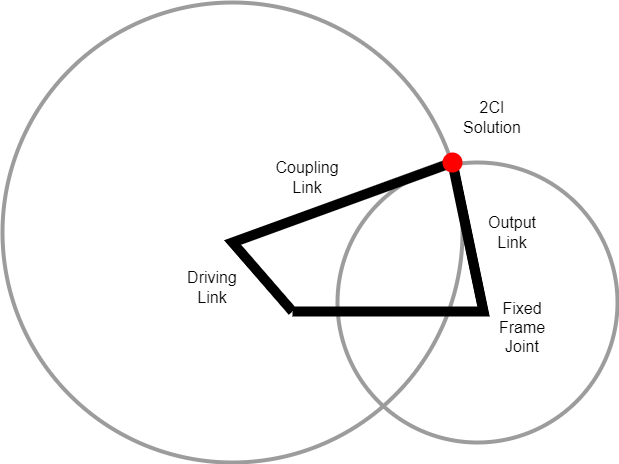

The diagram above was exported from draw.io. Its source (the exported page's mxGraphModel, read from the mxfile embedded in the PNG):
<mxGraphModel dx="1422" dy="705" grid="1" gridSize="10" guides="1" tooltips="1" connect="1" arrows="1" fold="1" page="1" pageScale="1" pageWidth="850" pageHeight="1100" math="0" shadow="0">
  <root>
    <mxCell id="0" />
    <mxCell id="1" parent="0" />
    <mxCell id="pzt2GzzyhMBOCiXpwwKO-1" value="" style="ellipse;whiteSpace=wrap;html=1;aspect=fixed;fillColor=none;strokeWidth=4;strokeColor=#9C9C9C;" vertex="1" parent="1">
      <mxGeometry x="90" y="40" width="460" height="460" as="geometry" />
    </mxCell>
    <mxCell id="pzt2GzzyhMBOCiXpwwKO-2" value="" style="ellipse;whiteSpace=wrap;html=1;aspect=fixed;fillColor=none;strokeWidth=4;strokeColor=#9C9C9C;" vertex="1" parent="1">
      <mxGeometry x="425" y="200" width="280" height="280" as="geometry" />
    </mxCell>
    <mxCell id="pzt2GzzyhMBOCiXpwwKO-9" value="" style="endArrow=none;html=1;rounded=0;strokeWidth=10;" edge="1" parent="1">
      <mxGeometry width="50" height="50" relative="1" as="geometry">
        <mxPoint x="380" y="349" as="sourcePoint" />
        <mxPoint x="380" y="349" as="targetPoint" />
        <Array as="points">
          <mxPoint x="320" y="280" />
          <mxPoint x="540" y="200" />
          <mxPoint x="571" y="349" />
        </Array>
      </mxGeometry>
    </mxCell>
    <mxCell id="pzt2GzzyhMBOCiXpwwKO-10" value="&lt;font style=&quot;font-size: 16px&quot;&gt;Driving Link&lt;/font&gt;" style="text;html=1;strokeColor=none;fillColor=none;align=center;verticalAlign=middle;whiteSpace=wrap;rounded=0;" vertex="1" parent="1">
      <mxGeometry x="270" y="310" width="60" height="30" as="geometry" />
    </mxCell>
    <mxCell id="pzt2GzzyhMBOCiXpwwKO-11" value="&lt;font style=&quot;font-size: 16px&quot;&gt;Coupling Link&lt;/font&gt;" style="text;html=1;strokeColor=none;fillColor=none;align=center;verticalAlign=middle;whiteSpace=wrap;rounded=0;" vertex="1" parent="1">
      <mxGeometry x="365" y="200" width="60" height="30" as="geometry" />
    </mxCell>
    <mxCell id="pzt2GzzyhMBOCiXpwwKO-12" value="&lt;font style=&quot;font-size: 16px&quot;&gt;Output Link&lt;/font&gt;" style="text;html=1;strokeColor=none;fillColor=none;align=center;verticalAlign=middle;whiteSpace=wrap;rounded=0;" vertex="1" parent="1">
      <mxGeometry x="570" y="255" width="60" height="30" as="geometry" />
    </mxCell>
    <mxCell id="pzt2GzzyhMBOCiXpwwKO-13" value="&lt;font style=&quot;font-size: 16px&quot;&gt;Fixed Frame Joint&lt;/font&gt;" style="text;html=1;strokeColor=none;fillColor=none;align=center;verticalAlign=middle;whiteSpace=wrap;rounded=0;" vertex="1" parent="1">
      <mxGeometry x="580" y="350" width="60" height="30" as="geometry" />
    </mxCell>
    <mxCell id="pzt2GzzyhMBOCiXpwwKO-14" value="" style="ellipse;whiteSpace=wrap;html=1;aspect=fixed;fontSize=16;strokeColor=none;strokeWidth=4;fillColor=#FF0000;" vertex="1" parent="1">
      <mxGeometry x="530" y="190" width="20" height="20" as="geometry" />
    </mxCell>
    <mxCell id="pzt2GzzyhMBOCiXpwwKO-15" value="&lt;font style=&quot;font-size: 16px&quot;&gt;2CI Solution&lt;/font&gt;" style="text;html=1;strokeColor=none;fillColor=none;align=center;verticalAlign=middle;whiteSpace=wrap;rounded=0;" vertex="1" parent="1">
      <mxGeometry x="550" y="140" width="60" height="30" as="geometry" />
    </mxCell>
  </root>
</mxGraphModel>